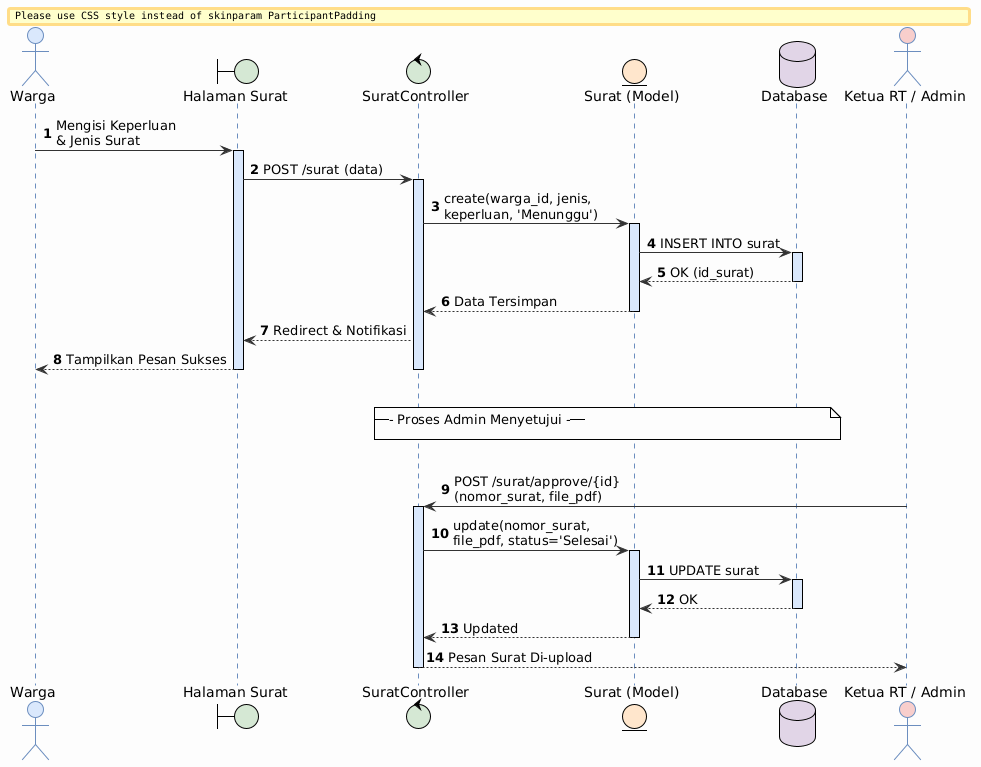

The diagram above was rendered by PlantUML. Its source (embedded in the PNG):
@startuml
!theme plain
skinparam backgroundColor #FDFDFD
skinparam defaultFontName Arial
skinparam maxMessageSize 150
skinparam wrapWidth 200
skinparam ParticipantPadding 40
skinparam BoxPadding 40
autonumber

skinparam sequence {
  ArrowColor #333333
  ActorBorderColor #6C8EBF
  LifeLineBorderColor #6C8EBF
  LifeLineBackgroundColor #DAE8FC
  
  ParticipantBorderColor #82B366
  ParticipantBackgroundColor #D5E8D4
  ParticipantFontName Arial
  
  EntityBorderColor #D79B00
  EntityBackgroundColor #FFE6CC
  
  DatabaseBorderColor #9673A6
  DatabaseBackgroundColor #E1D5E7
}

actor "Warga" as Warga #DAE8FC
boundary "Halaman Surat" as View #D5E8D4
control "SuratController" as Controller #D5E8D4
entity "Surat (Model)" as ModelSurat #FFE6CC
database "Database" as DB #E1D5E7

Warga -> View : Mengisi Keperluan\n& Jenis Surat
activate View
View -> Controller : POST /surat (data)
activate Controller

Controller -> ModelSurat : create(warga_id, jenis,\nkeperluan, 'Menunggu')
activate ModelSurat
ModelSurat -> DB : INSERT INTO surat
activate DB
DB --> ModelSurat : OK (id_surat)
deactivate DB
ModelSurat --> Controller : Data Tersimpan
deactivate ModelSurat

Controller --> View : Redirect & Notifikasi
View --> Warga : Tampilkan Pesan Sukses
deactivate View
deactivate Controller

|||
note over Controller, DB : --- Proses Admin Menyetujui ---
|||

actor "Ketua RT / Admin" as Admin #F8CECC

Admin -> Controller : POST /surat/approve/{id}\n(nomor_surat, file_pdf)
activate Controller
Controller -> ModelSurat : update(nomor_surat,\nfile_pdf, status='Selesai')
activate ModelSurat
ModelSurat -> DB : UPDATE surat
activate DB
DB --> ModelSurat : OK
deactivate DB
ModelSurat --> Controller : Updated
deactivate ModelSurat

Controller --> Admin : Pesan Surat Di-upload
deactivate Controller
@enduml